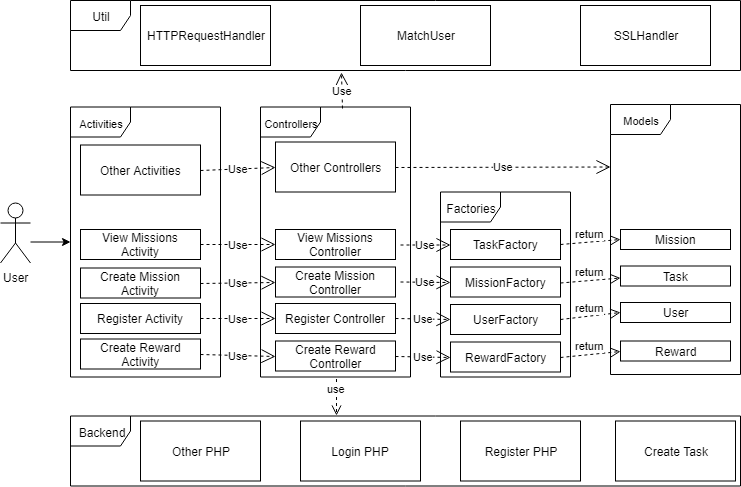

The diagram above was exported from draw.io. Its source (the exported page's mxGraphModel, read from the mxfile embedded in the PNG):
<mxGraphModel dx="1360" dy="760" grid="1" gridSize="10" guides="1" tooltips="1" connect="1" arrows="1" fold="1" page="1" pageScale="1" pageWidth="827" pageHeight="1169" math="0" shadow="0">
  <root>
    <mxCell id="0" />
    <mxCell id="1" parent="0" />
    <mxCell id="Z3SN2760mI7q7sOn5o8o-1" value="Other Activities" style="html=1;" parent="1" vertex="1">
      <mxGeometry x="120" y="159.5" width="120" height="50" as="geometry" />
    </mxCell>
    <mxCell id="Z3SN2760mI7q7sOn5o8o-2" value="Other Controllers" style="html=1;" parent="1" vertex="1">
      <mxGeometry x="315" y="156.5" width="120" height="50" as="geometry" />
    </mxCell>
    <mxCell id="Z3SN2760mI7q7sOn5o8o-3" value="&lt;font style=&quot;font-size: 11px&quot;&gt;Models&lt;/font&gt;" style="shape=umlFrame;whiteSpace=wrap;html=1;" parent="1" vertex="1">
      <mxGeometry x="650" y="119" width="130" height="270" as="geometry" />
    </mxCell>
    <mxCell id="Z3SN2760mI7q7sOn5o8o-8" value="Mission" style="html=1;" parent="1" vertex="1">
      <mxGeometry x="660" y="244" width="110" height="20" as="geometry" />
    </mxCell>
    <mxCell id="Z3SN2760mI7q7sOn5o8o-9" value="User" style="html=1;" parent="1" vertex="1">
      <mxGeometry x="660" y="317" width="110" height="20" as="geometry" />
    </mxCell>
    <mxCell id="Z3SN2760mI7q7sOn5o8o-10" value="Reward" style="html=1;" parent="1" vertex="1">
      <mxGeometry x="660" y="355.5" width="110" height="20" as="geometry" />
    </mxCell>
    <mxCell id="Z3SN2760mI7q7sOn5o8o-11" value="Task" style="html=1;" parent="1" vertex="1">
      <mxGeometry x="660" y="280.5" width="110" height="20" as="geometry" />
    </mxCell>
    <mxCell id="Z3SN2760mI7q7sOn5o8o-14" value="Use" style="endArrow=open;endSize=12;dashed=1;html=1;exitX=1;exitY=0.5;exitDx=0;exitDy=0;" parent="1" source="Z3SN2760mI7q7sOn5o8o-2" edge="1">
      <mxGeometry width="160" relative="1" as="geometry">
        <mxPoint x="600" y="181.5" as="sourcePoint" />
        <mxPoint x="650" y="181.5" as="targetPoint" />
      </mxGeometry>
    </mxCell>
    <mxCell id="Z3SN2760mI7q7sOn5o8o-15" value="Use" style="endArrow=open;endSize=12;dashed=1;html=1;exitX=1;exitY=0.5;exitDx=0;exitDy=0;entryX=0;entryY=0.5;entryDx=0;entryDy=0;" parent="1" source="Z3SN2760mI7q7sOn5o8o-1" target="Z3SN2760mI7q7sOn5o8o-2" edge="1">
      <mxGeometry width="160" relative="1" as="geometry">
        <mxPoint x="120" y="439.5" as="sourcePoint" />
        <mxPoint x="280" y="184.5" as="targetPoint" />
      </mxGeometry>
    </mxCell>
    <mxCell id="Z3SN2760mI7q7sOn5o8o-16" value="Factories" style="shape=umlFrame;whiteSpace=wrap;html=1;" parent="1" vertex="1">
      <mxGeometry x="480" y="206.5" width="130" height="185" as="geometry" />
    </mxCell>
    <mxCell id="Z3SN2760mI7q7sOn5o8o-22" value="MissionFactory" style="html=1;" parent="1" vertex="1">
      <mxGeometry x="490" y="281.5" width="110" height="30" as="geometry" />
    </mxCell>
    <mxCell id="Z3SN2760mI7q7sOn5o8o-25" value="TaskFactory" style="html=1;" parent="1" vertex="1">
      <mxGeometry x="490" y="244" width="110" height="30" as="geometry" />
    </mxCell>
    <mxCell id="Z3SN2760mI7q7sOn5o8o-41" value="View Missions&lt;br&gt;Controller&lt;br&gt;" style="html=1;" parent="1" vertex="1">
      <mxGeometry x="315" y="244" width="120" height="30" as="geometry" />
    </mxCell>
    <mxCell id="Z3SN2760mI7q7sOn5o8o-42" value="View Missions&lt;br&gt;Activity&lt;br&gt;" style="html=1;" parent="1" vertex="1">
      <mxGeometry x="120" y="244" width="120" height="30" as="geometry" />
    </mxCell>
    <mxCell id="Z3SN2760mI7q7sOn5o8o-43" value="Use" style="endArrow=open;endSize=12;dashed=1;html=1;exitX=1;exitY=0.5;exitDx=0;exitDy=0;entryX=0;entryY=0.5;entryDx=0;entryDy=0;" parent="1" source="Z3SN2760mI7q7sOn5o8o-42" target="Z3SN2760mI7q7sOn5o8o-41" edge="1">
      <mxGeometry width="160" relative="1" as="geometry">
        <mxPoint x="250" y="194.5" as="sourcePoint" />
        <mxPoint x="280" y="262.5" as="targetPoint" />
      </mxGeometry>
    </mxCell>
    <mxCell id="Z3SN2760mI7q7sOn5o8o-44" value="Create Mission&lt;br&gt;Controller&lt;br&gt;" style="html=1;" parent="1" vertex="1">
      <mxGeometry x="315" y="281.5" width="120" height="30" as="geometry" />
    </mxCell>
    <mxCell id="Z3SN2760mI7q7sOn5o8o-45" value="Create Mission&lt;br&gt;Activity&lt;br&gt;" style="html=1;" parent="1" vertex="1">
      <mxGeometry x="120" y="282.5" width="120" height="30" as="geometry" />
    </mxCell>
    <mxCell id="Z3SN2760mI7q7sOn5o8o-46" value="Use" style="endArrow=open;endSize=12;dashed=1;html=1;exitX=1;exitY=0.5;exitDx=0;exitDy=0;entryX=0;entryY=0.5;entryDx=0;entryDy=0;" parent="1" source="Z3SN2760mI7q7sOn5o8o-45" target="Z3SN2760mI7q7sOn5o8o-44" edge="1">
      <mxGeometry width="160" relative="1" as="geometry">
        <mxPoint x="250" y="232" as="sourcePoint" />
        <mxPoint x="280" y="299.5" as="targetPoint" />
      </mxGeometry>
    </mxCell>
    <mxCell id="Z3SN2760mI7q7sOn5o8o-47" value="Register Controller&lt;br&gt;" style="html=1;" parent="1" vertex="1">
      <mxGeometry x="315" y="318" width="120" height="30" as="geometry" />
    </mxCell>
    <mxCell id="Z3SN2760mI7q7sOn5o8o-48" value="Register Activity&lt;br&gt;" style="html=1;" parent="1" vertex="1">
      <mxGeometry x="120" y="318" width="120" height="30" as="geometry" />
    </mxCell>
    <mxCell id="Z3SN2760mI7q7sOn5o8o-49" value="Use" style="endArrow=open;endSize=12;dashed=1;html=1;exitX=1;exitY=0.5;exitDx=0;exitDy=0;entryX=0;entryY=0.5;entryDx=0;entryDy=0;" parent="1" source="Z3SN2760mI7q7sOn5o8o-48" target="Z3SN2760mI7q7sOn5o8o-47" edge="1">
      <mxGeometry width="160" relative="1" as="geometry">
        <mxPoint x="250" y="268.5" as="sourcePoint" />
        <mxPoint x="280" y="336.5" as="targetPoint" />
      </mxGeometry>
    </mxCell>
    <mxCell id="Z3SN2760mI7q7sOn5o8o-50" value="Create Reward&lt;br&gt;Controller&lt;br&gt;" style="html=1;" parent="1" vertex="1">
      <mxGeometry x="315" y="355.5" width="120" height="30" as="geometry" />
    </mxCell>
    <mxCell id="Z3SN2760mI7q7sOn5o8o-51" value="Create Reward&lt;br&gt;Activity&lt;br&gt;" style="html=1;" parent="1" vertex="1">
      <mxGeometry x="120" y="353.5" width="120" height="30" as="geometry" />
    </mxCell>
    <mxCell id="Z3SN2760mI7q7sOn5o8o-52" value="Use" style="endArrow=open;endSize=12;dashed=1;html=1;exitX=1;exitY=0.5;exitDx=0;exitDy=0;entryX=0;entryY=0.5;entryDx=0;entryDy=0;" parent="1" source="Z3SN2760mI7q7sOn5o8o-51" target="Z3SN2760mI7q7sOn5o8o-50" edge="1">
      <mxGeometry width="160" relative="1" as="geometry">
        <mxPoint x="250" y="306" as="sourcePoint" />
        <mxPoint x="280" y="373.5" as="targetPoint" />
      </mxGeometry>
    </mxCell>
    <mxCell id="Z3SN2760mI7q7sOn5o8o-53" value="UserFactory" style="html=1;" parent="1" vertex="1">
      <mxGeometry x="490" y="319" width="110" height="30" as="geometry" />
    </mxCell>
    <mxCell id="Z3SN2760mI7q7sOn5o8o-54" value="RewardFactory" style="html=1;" parent="1" vertex="1">
      <mxGeometry x="490" y="356.5" width="110" height="30" as="geometry" />
    </mxCell>
    <mxCell id="Z3SN2760mI7q7sOn5o8o-58" value="&lt;div style=&quot;text-align: left&quot;&gt;&lt;span style=&quot;font-size: 11px&quot;&gt;Controllers&lt;/span&gt;&lt;/div&gt;" style="shape=umlFrame;whiteSpace=wrap;html=1;" parent="1" vertex="1">
      <mxGeometry x="300" y="121.5" width="150" height="270" as="geometry" />
    </mxCell>
    <mxCell id="Z3SN2760mI7q7sOn5o8o-59" value="&lt;font style=&quot;font-size: 11px&quot;&gt;Activities&lt;/font&gt;" style="shape=umlFrame;whiteSpace=wrap;html=1;" parent="1" vertex="1">
      <mxGeometry x="110" y="121.5" width="150" height="270" as="geometry" />
    </mxCell>
    <mxCell id="Z3SN2760mI7q7sOn5o8o-61" value="" style="edgeStyle=orthogonalEdgeStyle;rounded=0;orthogonalLoop=1;jettySize=auto;html=1;" parent="1" target="Z3SN2760mI7q7sOn5o8o-59" edge="1">
      <mxGeometry relative="1" as="geometry">
        <mxPoint x="70" y="256.5" as="sourcePoint" />
      </mxGeometry>
    </mxCell>
    <mxCell id="Z3SN2760mI7q7sOn5o8o-60" value="User" style="shape=umlActor;verticalLabelPosition=bottom;labelBackgroundColor=#ffffff;verticalAlign=top;html=1;" parent="1" vertex="1">
      <mxGeometry x="40" y="217.5" width="30" height="60" as="geometry" />
    </mxCell>
    <mxCell id="Z3SN2760mI7q7sOn5o8o-62" value="Backend" style="shape=umlFrame;whiteSpace=wrap;html=1;" parent="1" vertex="1">
      <mxGeometry x="110" y="430.5" width="670" height="70" as="geometry" />
    </mxCell>
    <mxCell id="Z3SN2760mI7q7sOn5o8o-64" value="Use" style="endArrow=open;endSize=12;dashed=1;html=1;" parent="1" edge="1">
      <mxGeometry width="160" relative="1" as="geometry">
        <mxPoint x="440" y="259.5" as="sourcePoint" />
        <mxPoint x="490" y="259.5" as="targetPoint" />
      </mxGeometry>
    </mxCell>
    <mxCell id="Z3SN2760mI7q7sOn5o8o-65" value="Use" style="endArrow=open;endSize=12;dashed=1;html=1;entryX=0;entryY=0.5;entryDx=0;entryDy=0;" parent="1" target="Z3SN2760mI7q7sOn5o8o-22" edge="1">
      <mxGeometry width="160" relative="1" as="geometry">
        <mxPoint x="440" y="296.5" as="sourcePoint" />
        <mxPoint x="500" y="269.5" as="targetPoint" />
      </mxGeometry>
    </mxCell>
    <mxCell id="Z3SN2760mI7q7sOn5o8o-66" value="Use" style="endArrow=open;endSize=12;dashed=1;html=1;entryX=0;entryY=0.5;entryDx=0;entryDy=0;exitX=1;exitY=0.5;exitDx=0;exitDy=0;" parent="1" source="Z3SN2760mI7q7sOn5o8o-47" target="Z3SN2760mI7q7sOn5o8o-53" edge="1">
      <mxGeometry width="160" relative="1" as="geometry">
        <mxPoint x="450" y="306.5" as="sourcePoint" />
        <mxPoint x="500" y="306.5" as="targetPoint" />
      </mxGeometry>
    </mxCell>
    <mxCell id="Z3SN2760mI7q7sOn5o8o-67" value="Use" style="endArrow=open;endSize=12;dashed=1;html=1;entryX=0;entryY=0.5;entryDx=0;entryDy=0;exitX=1;exitY=0.5;exitDx=0;exitDy=0;" parent="1" source="Z3SN2760mI7q7sOn5o8o-50" target="Z3SN2760mI7q7sOn5o8o-54" edge="1">
      <mxGeometry width="160" relative="1" as="geometry">
        <mxPoint x="460" y="316.5" as="sourcePoint" />
        <mxPoint x="510" y="316.5" as="targetPoint" />
      </mxGeometry>
    </mxCell>
    <mxCell id="Z3SN2760mI7q7sOn5o8o-68" value="return" style="html=1;verticalAlign=bottom;endArrow=open;dashed=1;endSize=8;entryX=0;entryY=0.5;entryDx=0;entryDy=0;exitX=1;exitY=0.5;exitDx=0;exitDy=0;" parent="1" source="Z3SN2760mI7q7sOn5o8o-25" target="Z3SN2760mI7q7sOn5o8o-8" edge="1">
      <mxGeometry relative="1" as="geometry">
        <mxPoint x="170" y="601.5" as="sourcePoint" />
        <mxPoint x="90" y="601.5" as="targetPoint" />
      </mxGeometry>
    </mxCell>
    <mxCell id="Z3SN2760mI7q7sOn5o8o-69" value="return" style="html=1;verticalAlign=bottom;endArrow=open;dashed=1;endSize=8;entryX=0;entryY=0.5;entryDx=0;entryDy=0;exitX=1;exitY=0.5;exitDx=0;exitDy=0;" parent="1" edge="1">
      <mxGeometry relative="1" as="geometry">
        <mxPoint x="600" y="297.5" as="sourcePoint" />
        <mxPoint x="660" y="292.5" as="targetPoint" />
      </mxGeometry>
    </mxCell>
    <mxCell id="Z3SN2760mI7q7sOn5o8o-73" value="return" style="html=1;verticalAlign=bottom;endArrow=open;dashed=1;endSize=8;entryX=0;entryY=0.5;entryDx=0;entryDy=0;exitX=1;exitY=0.5;exitDx=0;exitDy=0;" parent="1" source="Z3SN2760mI7q7sOn5o8o-53" target="Z3SN2760mI7q7sOn5o8o-9" edge="1">
      <mxGeometry relative="1" as="geometry">
        <mxPoint x="610" y="307.5" as="sourcePoint" />
        <mxPoint x="670" y="302.5" as="targetPoint" />
      </mxGeometry>
    </mxCell>
    <mxCell id="Z3SN2760mI7q7sOn5o8o-74" value="return" style="html=1;verticalAlign=bottom;endArrow=open;dashed=1;endSize=8;entryX=0;entryY=0.5;entryDx=0;entryDy=0;exitX=1;exitY=0.5;exitDx=0;exitDy=0;" parent="1" source="Z3SN2760mI7q7sOn5o8o-54" target="Z3SN2760mI7q7sOn5o8o-10" edge="1">
      <mxGeometry relative="1" as="geometry">
        <mxPoint x="620" y="317.5" as="sourcePoint" />
        <mxPoint x="680" y="312.5" as="targetPoint" />
      </mxGeometry>
    </mxCell>
    <mxCell id="Z3SN2760mI7q7sOn5o8o-78" value="use" style="html=1;verticalAlign=bottom;endArrow=open;dashed=1;endSize=8;entryX=0.397;entryY=-0.012;entryDx=0;entryDy=0;entryPerimeter=0;" parent="1" target="Z3SN2760mI7q7sOn5o8o-62" edge="1">
      <mxGeometry relative="1" as="geometry">
        <mxPoint x="376" y="393.5" as="sourcePoint" />
        <mxPoint x="455" y="545.5" as="targetPoint" />
      </mxGeometry>
    </mxCell>
    <mxCell id="7Sy4Cr9J0kBL2teTLP1b-1" value="Other PHP" style="rounded=0;whiteSpace=wrap;html=1;" vertex="1" parent="1">
      <mxGeometry x="180" y="435.5" width="120" height="60" as="geometry" />
    </mxCell>
    <mxCell id="7Sy4Cr9J0kBL2teTLP1b-2" value="Login PHP" style="rounded=0;whiteSpace=wrap;html=1;" vertex="1" parent="1">
      <mxGeometry x="340" y="435.5" width="120" height="60" as="geometry" />
    </mxCell>
    <mxCell id="7Sy4Cr9J0kBL2teTLP1b-3" value="Register PHP" style="rounded=0;whiteSpace=wrap;html=1;" vertex="1" parent="1">
      <mxGeometry x="500" y="435.5" width="120" height="60" as="geometry" />
    </mxCell>
    <mxCell id="7Sy4Cr9J0kBL2teTLP1b-4" value="Create Task" style="rounded=0;whiteSpace=wrap;html=1;" vertex="1" parent="1">
      <mxGeometry x="655" y="435.5" width="120" height="60" as="geometry" />
    </mxCell>
    <mxCell id="7Sy4Cr9J0kBL2teTLP1b-5" value="Util" style="shape=umlFrame;whiteSpace=wrap;html=1;" vertex="1" parent="1">
      <mxGeometry x="110" y="15" width="670" height="70" as="geometry" />
    </mxCell>
    <mxCell id="7Sy4Cr9J0kBL2teTLP1b-6" value="HTTPRequestHandler" style="rounded=0;whiteSpace=wrap;html=1;" vertex="1" parent="1">
      <mxGeometry x="180" y="20" width="130" height="60" as="geometry" />
    </mxCell>
    <mxCell id="7Sy4Cr9J0kBL2teTLP1b-7" value="MatchUser" style="rounded=0;whiteSpace=wrap;html=1;" vertex="1" parent="1">
      <mxGeometry x="400" y="20" width="130" height="60" as="geometry" />
    </mxCell>
    <mxCell id="7Sy4Cr9J0kBL2teTLP1b-8" value="SSLHandler" style="rounded=0;whiteSpace=wrap;html=1;" vertex="1" parent="1">
      <mxGeometry x="620" y="20" width="130" height="60" as="geometry" />
    </mxCell>
    <mxCell id="7Sy4Cr9J0kBL2teTLP1b-9" value="Use" style="endArrow=open;endSize=12;dashed=1;html=1;entryX=0.404;entryY=1.029;entryDx=0;entryDy=0;entryPerimeter=0;exitX=0.547;exitY=0.006;exitDx=0;exitDy=0;exitPerimeter=0;" edge="1" parent="1" source="Z3SN2760mI7q7sOn5o8o-58" target="7Sy4Cr9J0kBL2teTLP1b-5">
      <mxGeometry width="160" relative="1" as="geometry">
        <mxPoint x="450" y="268.5" as="sourcePoint" />
        <mxPoint x="500" y="268.5" as="targetPoint" />
      </mxGeometry>
    </mxCell>
  </root>
</mxGraphModel>